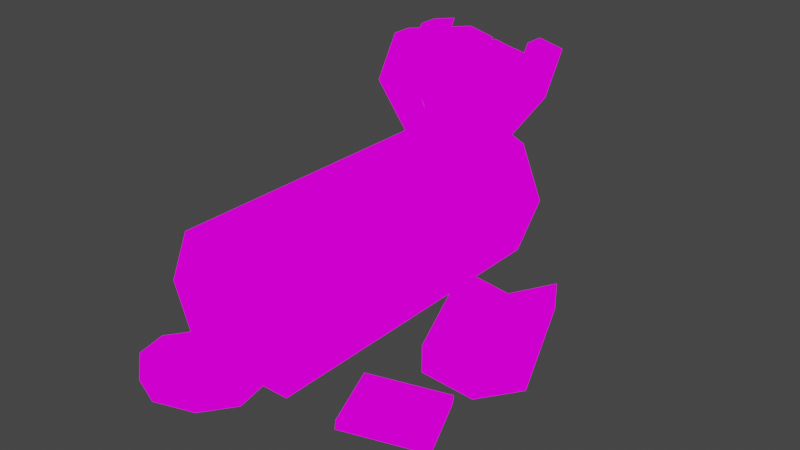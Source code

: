 # Source: ScrapEngine1.blend  (saved by Blender 2.82.7; exported with 4.5.12 LTS)
import bpy
from mathutils import Matrix  # noqa: F401  (used for matrix-valued properties, if any)

bpy.ops.wm.read_factory_settings(use_empty=True)
scene = bpy.context.scene
scene.name = 'Scene'

# ---- collections
col_collection = bpy.data.collections.new('Collection'); scene.collection.children.link(col_collection)

# ---- images (referenced by path relative to the original .blend; pixels are not part of the script)
import os
ASSET_DIR = os.environ.get("B2B_ASSET_DIR", "")  # directory of the original .blend (textures are referenced by path, not embedded)
HERE = os.path.dirname(os.path.abspath(__file__))  # packed textures are extracted next to this script under _unpacked/

def load_image(name, relpath, width, height, colorspace="sRGB"):
    """Load a texture the original file referenced (path relative to the .blend, or extracted next to this script)."""
    p = next((c for c in (os.path.join(HERE, relpath), os.path.join(ASSET_DIR, relpath)) if relpath and os.path.exists(c)), "")
    if p:
        img = bpy.data.images.load(p, check_existing=True)
        img.name = name
    else:  # same state as the original file: an image datablock whose file is absent (Cycles renders it pink)
        img = bpy.data.images.new(name, width, height)
        img.source = "FILE"
        img.filepath = "//" + (relpath or name)
    img.colorspace_settings.name = colorspace
    return img
img_metalscrps_png = load_image('metalScrps.png', 'metalScrps.png', 1024, 1024, 'sRGB')

# ---- materials (node trees are filled in below, after node groups)
mat_metalscrps = bpy.data.materials.new('metalScrps')
mat_metalscrps.alpha_threshold = 0.0
mat_metalscrps.use_transparent_shadow = False
mat_metalscrps.line_color = (0.0, 0.0, 0.0, 1.0)

# ---- material node trees
mat_metalscrps.use_nodes = True; mat_metalscrps.node_tree.nodes.clear()
_N = mat_metalscrps.node_tree.nodes; _L = mat_metalscrps.node_tree.links
n0 = _N.new('ShaderNodeOutputMaterial'); n0.name = 'Material Output'; n0.location = (400, 0)
n1 = _N.new('ShaderNodeLightPath'); n1.name = 'Light Path'; n1.location = (0, 250)
n2 = _N.new('ShaderNodeBsdfTransparent'); n2.name = 'Transparent BSDF'; n2.location = (-200, -100)
n3 = _N.new('ShaderNodeEmission'); n3.name = 'Emission'; n3.location = (-200, -200)
n4 = _N.new('ShaderNodeMixShader'); n4.name = 'Mix Shader'; n4.location = (200, 0)
n5 = _N.new('ShaderNodeMixShader'); n5.name = 'Mix Shader.001'; n5.location = (0, -100)
n6 = _N.new('ShaderNodeTexImage'); n6.name = 'Image Texture'; n6.location = (-500, 100)
n6.image = img_metalscrps_png
n6.interpolation = 'Closest'
_L.new(n6.outputs[0], n3.inputs[0])
_L.new(n6.outputs[1], n5.inputs[0])
_L.new(n2.outputs[0], n5.inputs[1])
_L.new(n2.outputs[0], n4.inputs[1])
_L.new(n3.outputs[0], n5.inputs[2])
_L.new(n5.outputs[0], n4.inputs[2])
_L.new(n1.outputs[0], n4.inputs[0])
_L.new(n4.outputs[0], n0.inputs[0])
n0.is_active_output = True

# ---- world
world_world = bpy.data.worlds.new('World'); scene.world = world_world
world_world.use_nodes = True; world_world.node_tree.nodes.clear()
_N = world_world.node_tree.nodes; _L = world_world.node_tree.links
n0 = _N.new('ShaderNodeOutputWorld'); n0.name = 'World Output'; n0.location = (300, 300)
n1 = _N.new('ShaderNodeBackground'); n1.name = 'Background'; n1.location = (10, 300)
n1.inputs[0].default_value = (0.05088, 0.05088, 0.05088, 1.0)
_L.new(n1.outputs[0], n0.inputs[0])
n0.is_active_output = True
world_world.color = (0.05088, 0.05088, 0.05088)
world_world.use_sun_shadow = False
world_world.sun_shadow_jitter_overblur = 0.0

# ---- meshes
me_cube = bpy.data.meshes.new('Cube')
me_cube.from_pydata([(-0.0837, -0.2445, -0.222), (-0.0837, 0.07875, -0.222), (-0.0837, -0.08289, -0.222), (0.02305, -0.4062, -0.222), (0.02305, -0.08289, -0.222), (0.02305, 0.07875, -0.222), (0.02305, -0.2445, -0.222), (0.1298, -0.08289, -0.222), (0.1298, 0.07875, -0.222), (0.1298, -0.2445, -0.222), (0.1298, -0.4062, -0.222), (0.02305, -0.5678, 0.05048), (0.02305, 0.07875, 0.05048), (-0.0837, 0.07875, 0.006261), (-0.0837, -0.5678, 0.006259), (0.1298, -0.5678, -0.222), (0.1298, -0.5678, 0.006259), (-0.0837, -0.4062, 0.006259), (-0.0837, -0.4062, -0.222), (-0.06211, -0.3735, -0.1462), (0.1082, -0.1156, -0.1462), (0.1082, -0.2445, -0.1462), (0.1082, -0.3735, -0.1462), (-0.0837, -0.2445, 0.00626), (0.02305, -0.2445, -0.1109), (0.1298, -0.4062, 0.006261), (0.02305, -0.3735, -0.1109), (0.02305, -0.5678, -0.222), (0.1298, -0.2445, 0.00626), (0.02305, -0.4062, 0.05048), (0.02305, -0.1156, -0.1109), (-0.06211, -0.1156, -0.1462), (-0.0837, -0.08288, 0.006261), (0.1298, -0.08288, 0.006259), (0.02305, -0.08288, 0.05048), (-0.0837, -0.5678, -0.222), (0.1298, 0.07875, 0.006259), (0.174, -0.2445, -0.1005), (0.174, -0.4062, -0.1005), (0.174, 0.07875, -0.1005), (-0.1279, 0.07875, -0.1005), (0.06313, 0.1209, -0.1005), (-0.06211, -0.2445, -0.1462), (0.0885, -0.4448, -0.03376), (0.174, -0.08288, -0.1005), (-0.1279, -0.4062, -0.1005), (-0.1279, -0.2445, -0.1005), (-0.1279, -0.08288, -0.1005), (0.174, -0.5678, -0.1005), (-0.1279, -0.5678, -0.1005), (-0.0837, -0.002065, 0.006261), (0.07643, 0.07875, 0.02837), (0.02305, -0.002065, 0.05048), (-0.03032, -0.08288, 0.02837), (-0.03032, 0.07875, 0.02837), (0.07643, -0.08288, 0.02837), (0.1298, -0.002065, 0.006259), (0.07643, -0.002065, 0.02837), (-0.03032, -0.002065, 0.02837), (-0.0837, 0.03834, 0.006261), (0.1031, 0.07875, 0.01731), (0.02305, -0.04247, 0.05048), (-0.05701, -0.08288, 0.01732), (-0.003636, 0.07875, 0.03942), (0.04974, -0.08288, 0.03942), (0.1298, 0.03834, 0.006259), (-0.0837, -0.04247, 0.006261), (0.04974, 0.07875, 0.03942), (0.02305, 0.03834, 0.05048), (-0.003636, -0.08288, 0.03942), (-0.05701, 0.07875, 0.01732), (0.1031, -0.08288, 0.01731), (0.1298, -0.04247, 0.006259), (0.07643, -0.04247, 0.02837), (0.07643, 0.03834, 0.02837), (0.1031, -0.002065, 0.01731), (0.04974, -0.002065, 0.03942), (-0.03032, -0.04247, 0.02837), (-0.03032, 0.03834, 0.02837), (-0.003636, -0.002065, 0.03942), (-0.05701, -0.002065, 0.01732), (-0.05701, 0.03834, 0.01732), (-0.003636, 0.03834, 0.03942), (-0.003636, -0.04247, 0.03942), (0.04974, 0.03834, 0.03942), (0.1031, 0.03834, 0.01731), (0.1031, -0.04247, 0.01731), (0.04974, -0.04247, 0.03942), (-0.05701, -0.04247, 0.01732), (-0.02649, 0.07875, 0.1309), (0.02305, 0.07875, 0.1419), (-0.1256, 0.07875, 0.1088), (-0.07603, 0.07875, 0.1198), (-0.02649, -0.002065, 0.1309), (0.02305, -0.002065, 0.1419), (-0.1256, -0.002065, 0.1088), (-0.07603, -0.002065, 0.1198), (0.1221, 0.07875, 0.1198), (0.1717, 0.07875, 0.1088), (0.02305, -0.04247, 0.1419), (0.07259, 0.07875, 0.1309), (0.02305, 0.03834, 0.1419), (0.1221, -0.002065, 0.1198), (0.1221, -0.04247, 0.1198), (0.1221, 0.03834, 0.1198), (0.1717, -0.002065, 0.1088), (0.07259, -0.002065, 0.1309), (-0.07603, -0.04247, 0.1198), (-0.07603, 0.03834, 0.1198), (-0.1256, 0.03834, 0.1088), (-0.02649, 0.03834, 0.1309), (-0.02649, -0.04247, 0.1309), (0.07259, 0.03834, 0.1309), (0.1717, 0.03834, 0.1088), (0.1717, -0.04247, 0.1088), (0.07259, -0.04247, 0.1309), (-0.1256, -0.04247, 0.1088), (-0.02649, 0.1268, 0.1664), (0.02305, 0.1268, 0.1774), (-0.1256, 0.1268, 0.189), (-0.07603, 0.1268, 0.2), (-0.02649, 0.04597, 0.2111), (0.02305, 0.04597, 0.2221), (-0.1256, 0.04597, 0.189), (-0.07603, 0.04597, 0.2), (0.1221, 0.1268, 0.2), (0.1717, 0.1268, 0.189), (0.02305, 0.005564, 0.2221), (0.07259, 0.1268, 0.1664), (0.02305, 0.08638, 0.1774), (0.1221, 0.04597, 0.2), (0.1221, 0.005564, 0.2), (0.1221, 0.08638, 0.2), (0.1717, 0.04597, 0.189), (0.07259, 0.04597, 0.2111), (-0.07603, 0.005564, 0.2), (-0.07603, 0.08638, 0.2), (-0.1256, 0.08638, 0.189), (-0.02649, 0.08638, 0.1664), (-0.02649, 0.005564, 0.2111), (0.07259, 0.08638, 0.1664), (0.1717, 0.08638, 0.189), (0.1717, 0.005564, 0.189), (0.07259, 0.005564, 0.2111), (-0.1256, 0.005564, 0.189), (0.09123, -0.5361, -0.03399), (0.02473, -0.5361, -0.006446), (0.02473, -0.5361, -0.1762), (0.09123, -0.5361, -0.1762), (-0.04177, -0.5361, -0.03399), (0.0885, -0.7166, -0.185), (0.1188, -0.5361, -0.1005), (-0.04177, -0.5361, -0.1762), (-0.06932, -0.5361, -0.1005), (0.022, -0.4448, -0.006212), (0.022, -0.4448, -0.1759), (0.0885, -0.4448, -0.1759), (-0.0445, -0.4448, -0.03376), (0.04697, -0.471, -0.1003), (0.116, -0.4448, -0.1003), (-0.0445, -0.4448, -0.1759), (-0.07205, -0.4448, -0.1003), (0.022, -0.7437, -0.1801), (0.022, -0.5767, -0.2105), (0.0885, -0.5767, -0.2105), (-0.0445, -0.7166, -0.185), (0.04697, -0.6558, -0.2228), (0.116, -0.6511, -0.1969), (-0.0445, -0.5767, -0.2105), (-0.07205, -0.6511, -0.1969), (0.0871, -0.7082, -0.1387), (0.0206, -0.7353, -0.1338), (0.0206, -0.5684, -0.1642), (0.0871, -0.5684, -0.1642), (-0.04591, -0.7082, -0.1387), (0.04556, -0.6475, -0.1765), (0.1146, -0.6428, -0.1507), (-0.04591, -0.5684, -0.1642), (-0.07345, -0.6428, -0.1507), (0.1688, -0.1581, -0.2022), (0.425, -0.331, -0.2022), (0.3755, -0.2119, -0.2022), (0.3261, -0.09278, -0.2022), (0.2969, -0.2445, -0.2375), (0.2474, -0.1254, -0.2375), (0.3463, -0.3636, -0.2375), (0.2676, -0.3963, -0.2022), (0.2182, -0.2772, -0.2022), (0.2969, -0.2445, -0.1858), (0.2182, -0.2772, -0.1505), (0.1688, -0.1581, -0.1505), (0.2474, -0.1254, -0.1858), (0.3755, -0.2119, -0.1505), (0.425, -0.331, -0.1505), (0.3261, -0.09278, -0.1505), (0.3463, -0.3636, -0.1858), (0.2676, -0.3963, -0.1505), (-0.0837, -0.1637, -0.222), (0.1298, -0.1637, -0.222), (0.02305, -0.1637, -0.222), (-0.0837, -0.1637, 0.00626), (0.1298, -0.1637, 0.00626), (0.1082, -0.18, -0.1462), (0.02305, -0.18, -0.1109), (-0.1279, -0.1637, -0.1005), (-0.06211, -0.18, -0.1462), (0.174, -0.1637, -0.1005), (0.02305, -0.3253, -0.222), (0.1298, -0.3253, -0.222), (0.1298, -0.3253, 0.00626), (-0.06211, -0.309, -0.1462), (-0.0837, -0.3253, 0.00626), (0.1082, -0.309, -0.1462), (0.02305, -0.309, -0.1109), (-0.1279, -0.3253, -0.1005), (0.174, -0.3253, -0.1005), (-0.0837, -0.3253, -0.222), (0.07643, -0.08289, -0.222), (0.07643, -0.2445, -0.222), (0.07643, -0.5678, 0.02837), (0.07643, -0.5678, -0.222), (0.07643, -0.4062, 0.02837), (0.07643, 0.07875, -0.222), (0.06563, -0.1156, -0.1285), (0.06563, -0.2445, -0.1285), (0.06563, -0.3735, -0.1285), (0.07643, -0.4062, -0.222), (0.1186, 0.09984, -0.1005), (0.05798, -0.5361, -0.02022), (0.05798, -0.5361, -0.1762), (0.05525, -0.4448, -0.01999), (0.05525, -0.4448, -0.1759), (0.08151, -0.4579, -0.1003), (0.06563, -0.18, -0.1285), (0.07643, -0.1637, -0.222), (0.06563, -0.309, -0.1285), (0.07643, -0.3253, -0.222), (-0.03033, -0.08289, -0.222), (-0.03033, 0.07875, -0.222), (-0.03033, -0.2445, -0.222), (-0.03032, -0.5678, 0.02837), (-0.01953, -0.2445, -0.1285), (-0.01953, -0.3735, -0.1285), (-0.03032, -0.5678, -0.222), (-0.01953, -0.1156, -0.1285), (-0.0324, 0.09984, -0.1005), (-0.03032, -0.4062, -0.222), (-0.03033, -0.4062, 0.02837), (-0.00852, -0.5361, -0.02022), (-0.00852, -0.5361, -0.1762), (-0.01125, -0.4448, -0.01999), (-0.01125, -0.4448, -0.1759), (-0.01254, -0.4579, -0.1003), (-0.01953, -0.18, -0.1285), (-0.03033, -0.1637, -0.222), (-0.01953, -0.309, -0.1285), (-0.03032, -0.3253, -0.222), (0.1378, -0.5654, 0.03385), (0.1786, -0.4903, -0.1118), (0.122, -0.5654, 0.0274), (0.1378, -0.4903, 0.03385), (0.1661, -0.5654, -0.03575), (0.1944, -0.5654, -0.1053), (0.1944, -0.4903, -0.1053), (0.1661, -0.4903, -0.03575), (0.122, -0.4903, 0.0274), (0.1378, -0.4152, 0.03385), (0.1944, -0.4152, -0.1053), (0.1661, -0.4152, -0.03575), (0.1786, -0.4152, -0.1118), (0.1503, -0.4152, -0.04219), (0.1503, -0.5654, -0.04219), (0.1786, -0.5654, -0.1118), (0.1503, -0.4903, -0.04219), (0.122, -0.4152, 0.0274), (0.2559, -0.5877, -0.1915), (0.3596, -0.4607, -0.2319), (0.2549, -0.59, -0.2084), (0.2244, -0.5199, -0.1989), (0.3239, -0.557, -0.1995), (0.392, -0.5262, -0.2075), (0.3606, -0.4584, -0.215), (0.2925, -0.4892, -0.207), (0.2234, -0.5222, -0.2159), (0.1929, -0.4521, -0.2064), (0.3291, -0.3906, -0.2224), (0.261, -0.4214, -0.2144), (0.3281, -0.3929, -0.2394), (0.26, -0.4237, -0.2313), (0.323, -0.5593, -0.2164), (0.3911, -0.5285, -0.2244), (0.2915, -0.4915, -0.2239), (0.1919, -0.4544, -0.2233)], [], [(246, 243, 35, 18), (256, 246, 18, 216), (254, 239, 0, 197), (238, 237, 2, 1), (226, 220, 27, 3), (236, 226, 3, 207), (234, 218, 6, 199), (222, 217, 4, 5), (44, 7, 8, 39), (206, 198, 7, 44), (215, 208, 9, 37), (48, 15, 10, 38), (49, 35, 152, 153), (48, 16, 145, 151), (41, 245, 40, 13, 70, 54, 63, 12), (39, 227, 41, 12, 67, 51, 60, 36), (45, 18, 35, 49), (214, 216, 18, 45), (204, 197, 0, 46), (40, 1, 2, 47), (247, 17, 14, 240), (221, 29, 11, 219), (201, 33, 20, 202), (247, 29, 26, 242), (34, 69, 53, 62, 32, 31, 244, 30), (209, 28, 21, 212), (88, 66, 32, 62), (87, 61, 34, 64), (13, 40, 47, 32, 66, 50, 59), (200, 204, 46, 23), (211, 214, 45, 17), (17, 45, 49, 14), (222, 5, 41, 227), (238, 1, 40, 245), (15, 48, 151, 148), (220, 15, 148, 229), (16, 48, 38, 25), (209, 215, 37, 28), (201, 206, 44, 33), (33, 44, 39, 36, 65, 56, 72), (255, 210, 19, 242), (235, 213, 26, 225), (253, 205, 42, 241), (233, 203, 24, 224), (221, 25, 22, 225), (211, 17, 19, 210), (33, 71, 55, 64, 34, 30, 223, 20), (200, 23, 42, 205), (86, 73, 55, 71), (85, 74, 57, 75), (84, 68, 52, 76), (83, 77, 53, 69), (82, 78, 58, 79), (81, 59, 50, 80), (78, 81, 80, 58), (80, 88, 116, 95), (70, 13, 59, 81), (68, 82, 79, 52), (81, 78, 108, 109), (63, 54, 78, 82), (61, 83, 69, 34), (68, 84, 112, 101), (79, 58, 77, 83), (74, 84, 76, 57), (51, 67, 84, 74), (70, 81, 109, 91), (65, 85, 75, 56), (36, 60, 85, 65), (61, 87, 115, 99), (72, 86, 71, 33), (56, 75, 86, 72), (84, 67, 100, 112), (73, 87, 64, 55), (57, 76, 87, 73), (67, 12, 90, 100), (77, 88, 62, 53), (87, 76, 106, 115), (80, 50, 66, 88), (94, 93, 121, 122), (109, 108, 136, 137), (95, 116, 144, 123), (92, 91, 119, 120), (91, 109, 137, 119), (99, 115, 143, 127), (90, 89, 117, 118), (108, 92, 120, 136), (52, 79, 93, 94), (88, 77, 107, 116), (85, 60, 98, 113), (58, 80, 95, 96), (63, 82, 110, 89), (57, 73, 103, 102), (74, 85, 113, 104), (60, 51, 97, 98), (82, 68, 101, 110), (51, 74, 104, 97), (54, 70, 91, 92), (12, 63, 89, 90), (75, 57, 102, 105), (86, 75, 105, 114), (76, 52, 94, 106), (79, 83, 111, 93), (77, 58, 96, 107), (73, 86, 114, 103), (83, 61, 99, 111), (78, 54, 92, 108), (120, 119, 137, 136), (118, 117, 138, 129), (122, 121, 139, 127), (128, 118, 129, 140), (126, 125, 132, 141), (133, 130, 131, 142), (134, 122, 127, 143), (124, 123, 144, 135), (116, 107, 135, 144), (89, 110, 138, 117), (96, 95, 123, 124), (110, 101, 129, 138), (98, 97, 125, 126), (93, 111, 139, 121), (111, 99, 127, 139), (100, 90, 118, 128), (112, 100, 128, 140), (101, 112, 140, 129), (102, 103, 131, 130), (113, 98, 126, 141), (97, 104, 132, 125), (104, 113, 141, 132), (105, 102, 130, 133), (114, 105, 133, 142), (106, 94, 122, 134), (103, 114, 142, 131), (107, 96, 124, 135), (115, 106, 134, 143), (153, 152, 160, 161), (151, 145, 43, 159), (229, 148, 156, 231), (249, 147, 155, 251), (243, 27, 147, 249), (240, 14, 149, 248), (219, 11, 146, 228), (14, 49, 153, 149), (232, 159, 43, 230), (252, 158, 154, 250), (251, 155, 158, 252), (231, 156, 159, 232), (148, 151, 159, 156), (248, 149, 157, 250), (228, 146, 154, 230), (149, 153, 161, 157), (166, 162, 150, 167), (169, 165, 162, 166), (168, 169, 166, 163), (163, 166, 167, 164), (175, 171, 170, 176), (178, 174, 171, 175), (177, 178, 175, 172), (172, 175, 176, 173), (169, 168, 177, 178), (164, 167, 176, 173), (162, 165, 174, 171), (150, 162, 171, 170), (165, 169, 178, 174), (168, 163, 172, 177), (163, 164, 173, 172), (167, 150, 170, 176), (183, 184, 179, 187), (181, 182, 184, 183), (185, 183, 187, 186), (180, 181, 183, 185), (188, 191, 190, 189), (192, 194, 191, 188), (195, 188, 189, 196), (193, 192, 188, 195), (180, 185, 195, 193), (181, 180, 193, 192), (179, 184, 191, 190), (185, 186, 196, 195), (184, 182, 194, 191), (182, 181, 192, 194), (187, 179, 190, 189), (186, 187, 189, 196), (32, 200, 205, 31), (223, 30, 203, 233), (244, 31, 205, 253), (28, 37, 206, 201), (32, 47, 204, 200), (28, 201, 202, 21), (47, 2, 197, 204), (37, 9, 198, 206), (217, 234, 199, 4), (237, 254, 197, 2), (23, 211, 210, 42), (224, 24, 213, 235), (241, 42, 210, 255), (25, 38, 215, 209), (23, 46, 214, 211), (25, 209, 212, 22), (46, 0, 216, 214), (38, 10, 208, 215), (218, 236, 207, 6), (239, 256, 216, 0), (9, 208, 236, 218), (21, 224, 235, 212), (7, 198, 234, 217), (20, 223, 233, 202), (145, 228, 230, 43), (155, 231, 232, 158), (158, 232, 230, 154), (16, 219, 228, 145), (147, 229, 231, 155), (29, 221, 225, 26), (202, 233, 224, 21), (212, 235, 225, 22), (27, 220, 229, 147), (8, 222, 227, 39), (25, 221, 219, 16), (8, 7, 217, 222), (198, 9, 218, 234), (208, 10, 226, 236), (10, 15, 220, 226), (6, 207, 256, 239), (24, 241, 255, 213), (4, 199, 254, 237), (30, 244, 253, 203), (146, 248, 250, 154), (160, 251, 252, 161), (161, 252, 250, 157), (11, 240, 248, 146), (35, 243, 249, 152), (152, 249, 251, 160), (203, 253, 241, 24), (213, 255, 242, 26), (5, 238, 245, 41), (17, 247, 242, 19), (29, 247, 240, 11), (5, 4, 237, 238), (199, 6, 239, 254), (207, 3, 246, 256), (3, 27, 243, 246), (257, 261, 264, 260), (261, 262, 263, 264), (260, 264, 268, 266), (264, 263, 267, 268), (259, 271, 273, 265), (271, 272, 258, 273), (265, 273, 270, 274), (273, 258, 269, 270), (260, 257, 259, 265), (268, 266, 274, 270), (261, 262, 272, 271), (267, 268, 270, 269), (266, 260, 265, 274), (257, 261, 271, 259), (262, 263, 258, 272), (263, 267, 269, 258), (275, 279, 282, 278), (279, 280, 281, 282), (278, 282, 286, 284), (282, 281, 285, 286), (277, 289, 291, 283), (289, 290, 276, 291), (283, 291, 288, 292), (291, 276, 287, 288), (278, 275, 277, 283), (286, 284, 292, 288), (279, 289, 290, 280), (285, 286, 288, 287), (284, 278, 283, 292), (275, 277, 289, 279), (280, 290, 276, 281), (281, 276, 287, 285)])
_uv = me_cube.uv_layers.new(name='UVMap')
_uv.uv.foreach_set('vector', [0.45, 0.1875, 0.4998, 0.1875, 0.4998, 0.2496, 0.4502, 0.2496, 0.425, 0.1875, 0.45, 0.1875, 0.4498, 0.2496, 0.425, 0.2496, 0.375, 0.1875, 0.4, 0.1875, 0.3998, 0.2496, 0.375, 0.2496, 0.3002, 0.1875, 0.35, 0.1875, 0.3498, 0.2496, 0.3002, 0.2496, 0.35, 0.1875, 0.3002, 0.1875, 0.3002, 0.1254, 0.3498, 0.1254, 0.375, 0.1875, 0.35, 0.1875, 0.3502, 0.1254, 0.375, 0.1254, 0.425, 0.1875, 0.4, 0.1875, 0.4002, 0.1254, 0.425, 0.1254, 0.4998, 0.1875, 0.45, 0.1875, 0.4502, 0.1254, 0.4998, 0.1254, 0.275, 0.5, 0.2998, 0.5004, 0.2998, 0.6246, 0.275, 0.6246, 0.275, 0.4375, 0.2998, 0.4375, 0.2998, 0.4996, 0.275, 0.5, 0.275, 0.3127, 0.2998, 0.3125, 0.2998, 0.3746, 0.275, 0.375, 0.275, 0.2504, 0.2998, 0.2504, 0.2998, 0.3746, 0.275, 0.3746, 0.325, 0.7496, 0.3498, 0.7496, 0.3498, 0.7496, 0.325, 0.7496, 0.275, 0.2504, 0.2502, 0.2504, 0.2502, 0.2504, 0.275, 0.2504, 0.45, 0.1875, 0.4749, 0.1875, 0.4998, 0.1875, 0.4998, 0.2496, 0.4874, 0.2496, 0.475, 0.2496, 0.4626, 0.2496, 0.4502, 0.2496, 0.4002, 0.1875, 0.4251, 0.1875, 0.45, 0.1875, 0.4498, 0.2496, 0.4374, 0.2496, 0.425, 0.2496, 0.4126, 0.2496, 0.4002, 0.2496, 0.325, 0.625, 0.3498, 0.6254, 0.3498, 0.7496, 0.325, 0.7496, 0.325, 0.5625, 0.3498, 0.5625, 0.3498, 0.6246, 0.325, 0.625, 0.325, 0.4375, 0.3498, 0.4375, 0.3498, 0.4996, 0.325, 0.5, 0.325, 0.2504, 0.3498, 0.2504, 0.3498, 0.3746, 0.325, 0.375, 0.475, 0.6254, 0.4998, 0.6254, 0.4998, 0.7496, 0.475, 0.7496, 0.425, 0.6254, 0.4498, 0.6254, 0.4498, 0.7496, 0.425, 0.7496, 0.2502, 0.4375, 0.2502, 0.4996, 0.2502, 0.4996, 0.2502, 0.4375, 0.475, 0.6254, 0.4502, 0.6254, 0.4502, 0.6254, 0.475, 0.625, 0.4502, 0.3746, 0.4626, 0.3746, 0.475, 0.3746, 0.4874, 0.3746, 0.4998, 0.3746, 0.4998, 0.3746, 0.475, 0.375, 0.4502, 0.3746, 0.2502, 0.3125, 0.2502, 0.3746, 0.2502, 0.3746, 0.2502, 0.3125, 0.4874, 0.3436, 0.4998, 0.3436, 0.4998, 0.3746, 0.4874, 0.3746, 0.4374, 0.3436, 0.4498, 0.3436, 0.4498, 0.3746, 0.4374, 0.3746, 0.3002, 0.2504, 0.325, 0.2504, 0.325, 0.375, 0.3002, 0.3746, 0.3002, 0.3436, 0.3002, 0.3125, 0.3002, 0.2814, 0.3002, 0.4375, 0.325, 0.4375, 0.325, 0.5, 0.3002, 0.4996, 0.3002, 0.5625, 0.325, 0.5625, 0.325, 0.625, 0.3002, 0.6246, 0.3002, 0.6254, 0.325, 0.625, 0.325, 0.7496, 0.3002, 0.7496, 0.425, 0.1254, 0.4498, 0.1254, 0.45, 0.1875, 0.4251, 0.1875, 0.475, 0.1254, 0.4998, 0.1254, 0.4998, 0.1875, 0.4749, 0.1875, 0.2998, 0.2504, 0.275, 0.2504, 0.275, 0.2504, 0.2998, 0.2504, 0.3002, 0.1875, 0.3002, 0.2496, 0.3002, 0.2496, 0.3002, 0.1875, 0.2502, 0.2504, 0.275, 0.2504, 0.275, 0.3746, 0.2502, 0.3746, 0.2502, 0.3125, 0.275, 0.3127, 0.275, 0.375, 0.2502, 0.3746, 0.2502, 0.4375, 0.275, 0.4375, 0.275, 0.5, 0.2502, 0.4996, 0.2502, 0.5004, 0.275, 0.5, 0.275, 0.6246, 0.2502, 0.6246, 0.2502, 0.5936, 0.2502, 0.5625, 0.2502, 0.5314, 0.4749, 0.5625, 0.4998, 0.5625, 0.4998, 0.6246, 0.475, 0.625, 0.4251, 0.5625, 0.45, 0.5625, 0.4498, 0.6246, 0.425, 0.625, 0.4749, 0.4375, 0.4998, 0.4375, 0.4998, 0.4996, 0.475, 0.5, 0.4251, 0.4375, 0.45, 0.4375, 0.4498, 0.4996, 0.425, 0.5, 0.425, 0.6254, 0.4002, 0.6254, 0.4002, 0.6254, 0.425, 0.625, 0.3002, 0.5625, 0.3002, 0.6246, 0.3002, 0.6246, 0.3002, 0.5625, 0.4002, 0.3746, 0.4126, 0.3746, 0.425, 0.3746, 0.4374, 0.3746, 0.4498, 0.3746, 0.4498, 0.3746, 0.425, 0.375, 0.4002, 0.3746, 0.3002, 0.4375, 0.3002, 0.4996, 0.3002, 0.4996, 0.3002, 0.4375, 0.4126, 0.3436, 0.425, 0.3436, 0.425, 0.3746, 0.4126, 0.3746, 0.4126, 0.2814, 0.425, 0.2814, 0.425, 0.3125, 0.4126, 0.3125, 0.4374, 0.2814, 0.4498, 0.2814, 0.4498, 0.3125, 0.4374, 0.3125, 0.4626, 0.3436, 0.475, 0.3436, 0.475, 0.3746, 0.4626, 0.3746, 0.4626, 0.2814, 0.475, 0.2814, 0.475, 0.3125, 0.4626, 0.3125, 0.4874, 0.2814, 0.4998, 0.2814, 0.4998, 0.3125, 0.4874, 0.3125, 0.475, 0.2814, 0.4874, 0.2814, 0.4874, 0.3125, 0.475, 0.3125, 0.4874, 0.3125, 0.4874, 0.3436, 0.4874, 0.3436, 0.4874, 0.3125, 0.4874, 0.2504, 0.4998, 0.2504, 0.4998, 0.2814, 0.4874, 0.2814, 0.4502, 0.2814, 0.4626, 0.2814, 0.4626, 0.3125, 0.4502, 0.3125, 0.4874, 0.2814, 0.475, 0.2814, 0.475, 0.2814, 0.4874, 0.2814, 0.4626, 0.2504, 0.475, 0.2504, 0.475, 0.2814, 0.4626, 0.2814, 0.4502, 0.3436, 0.4626, 0.3436, 0.4626, 0.3746, 0.4502, 0.3746, 0.4498, 0.2814, 0.4374, 0.2814, 0.4374, 0.2814, 0.4498, 0.2814, 0.4626, 0.3125, 0.475, 0.3125, 0.475, 0.3436, 0.4626, 0.3436, 0.425, 0.2814, 0.4374, 0.2814, 0.4374, 0.3125, 0.425, 0.3125, 0.425, 0.2504, 0.4374, 0.2504, 0.4374, 0.2814, 0.425, 0.2814, 0.4874, 0.2504, 0.4874, 0.2814, 0.4874, 0.2814, 0.4874, 0.2504, 0.4002, 0.2814, 0.4126, 0.2814, 0.4126, 0.3125, 0.4002, 0.3125, 0.4002, 0.2504, 0.4126, 0.2504, 0.4126, 0.2814, 0.4002, 0.2814, 0.4498, 0.3436, 0.4374, 0.3436, 0.4374, 0.3436, 0.4498, 0.3436, 0.4002, 0.3436, 0.4126, 0.3436, 0.4126, 0.3746, 0.4002, 0.3746, 0.4002, 0.3125, 0.4126, 0.3125, 0.4126, 0.3436, 0.4002, 0.3436, 0.4374, 0.2814, 0.4374, 0.2504, 0.4374, 0.2504, 0.4374, 0.2814, 0.425, 0.3436, 0.4374, 0.3436, 0.4374, 0.3746, 0.425, 0.3746, 0.425, 0.3125, 0.4374, 0.3125, 0.4374, 0.3436, 0.425, 0.3436, 0.4374, 0.2496, 0.4498, 0.2496, 0.4498, 0.2496, 0.4374, 0.2496, 0.475, 0.3436, 0.4874, 0.3436, 0.4874, 0.3746, 0.475, 0.3746, 0.4374, 0.3436, 0.4374, 0.3125, 0.4374, 0.3125, 0.4374, 0.3436, 0.4874, 0.3125, 0.4998, 0.3125, 0.4998, 0.3436, 0.4874, 0.3436, 0.4502, 0.3125, 0.4626, 0.3125, 0.4626, 0.3125, 0.4502, 0.3125, 0.4874, 0.2814, 0.475, 0.2814, 0.475, 0.2814, 0.4874, 0.2814, 0.4874, 0.3125, 0.4874, 0.3436, 0.4874, 0.3436, 0.4874, 0.3125, 0.475, 0.2496, 0.4874, 0.2496, 0.4874, 0.2496, 0.475, 0.2496, 0.4874, 0.2504, 0.4874, 0.2814, 0.4874, 0.2814, 0.4874, 0.2504, 0.4498, 0.3436, 0.4374, 0.3436, 0.4374, 0.3436, 0.4498, 0.3436, 0.4502, 0.2496, 0.4626, 0.2496, 0.4626, 0.2496, 0.4502, 0.2496, 0.475, 0.2814, 0.475, 0.2504, 0.475, 0.2504, 0.475, 0.2814, 0.4502, 0.3125, 0.4626, 0.3125, 0.4626, 0.3125, 0.4502, 0.3125, 0.4874, 0.3436, 0.475, 0.3436, 0.475, 0.3436, 0.4874, 0.3436, 0.4126, 0.2814, 0.4126, 0.2504, 0.4126, 0.2504, 0.4126, 0.2814, 0.475, 0.3125, 0.4874, 0.3125, 0.4874, 0.3125, 0.475, 0.3125, 0.4626, 0.2504, 0.4626, 0.2814, 0.4626, 0.2814, 0.4626, 0.2504, 0.425, 0.3125, 0.425, 0.3436, 0.425, 0.3436, 0.425, 0.3125, 0.425, 0.2814, 0.4126, 0.2814, 0.4126, 0.2814, 0.425, 0.2814, 0.4126, 0.2496, 0.425, 0.2496, 0.425, 0.2496, 0.4126, 0.2496, 0.4626, 0.2814, 0.4502, 0.2814, 0.4502, 0.2814, 0.4626, 0.2814, 0.425, 0.2504, 0.425, 0.2814, 0.425, 0.2814, 0.425, 0.2504, 0.475, 0.2496, 0.4874, 0.2496, 0.4874, 0.2496, 0.475, 0.2496, 0.4502, 0.2496, 0.4626, 0.2496, 0.4626, 0.2496, 0.4502, 0.2496, 0.4126, 0.3125, 0.425, 0.3125, 0.425, 0.3125, 0.4126, 0.3125, 0.4126, 0.3436, 0.4126, 0.3125, 0.4126, 0.3125, 0.4126, 0.3436, 0.4374, 0.3125, 0.4498, 0.3125, 0.4498, 0.3125, 0.4374, 0.3125, 0.4626, 0.3125, 0.4626, 0.3436, 0.4626, 0.3436, 0.4626, 0.3125, 0.475, 0.3436, 0.475, 0.3125, 0.475, 0.3125, 0.475, 0.3436, 0.425, 0.3436, 0.4126, 0.3436, 0.4126, 0.3436, 0.425, 0.3436, 0.4626, 0.3436, 0.4502, 0.3436, 0.4502, 0.3436, 0.4626, 0.3436, 0.475, 0.2814, 0.475, 0.2504, 0.475, 0.2504, 0.475, 0.2814, 0.475, 0.2504, 0.4874, 0.2504, 0.4874, 0.2814, 0.475, 0.2814, 0.4502, 0.2504, 0.4626, 0.2504, 0.4626, 0.2814, 0.4502, 0.2814, 0.4502, 0.3125, 0.4626, 0.3125, 0.4626, 0.3436, 0.4502, 0.3436, 0.4374, 0.2504, 0.4498, 0.2504, 0.4498, 0.2814, 0.4374, 0.2814, 0.4126, 0.2504, 0.425, 0.2504, 0.425, 0.2814, 0.4126, 0.2814, 0.4126, 0.3125, 0.425, 0.3125, 0.425, 0.3436, 0.4126, 0.3436, 0.4374, 0.3125, 0.4498, 0.3125, 0.4498, 0.3436, 0.4374, 0.3436, 0.475, 0.3125, 0.4874, 0.3125, 0.4874, 0.3436, 0.475, 0.3436, 0.4874, 0.3436, 0.475, 0.3436, 0.475, 0.3436, 0.4874, 0.3436, 0.4626, 0.2504, 0.4626, 0.2814, 0.4626, 0.2814, 0.4626, 0.2504, 0.475, 0.3125, 0.4874, 0.3125, 0.4874, 0.3125, 0.475, 0.3125, 0.4626, 0.2814, 0.4502, 0.2814, 0.4502, 0.2814, 0.4626, 0.2814, 0.4126, 0.2496, 0.425, 0.2496, 0.425, 0.2496, 0.4126, 0.2496, 0.4626, 0.3125, 0.4626, 0.3436, 0.4626, 0.3436, 0.4626, 0.3125, 0.4626, 0.3436, 0.4502, 0.3436, 0.4502, 0.3436, 0.4626, 0.3436, 0.4374, 0.2496, 0.4498, 0.2496, 0.4498, 0.2496, 0.4374, 0.2496, 0.4374, 0.2814, 0.4374, 0.2504, 0.4374, 0.2504, 0.4374, 0.2814, 0.4498, 0.2814, 0.4374, 0.2814, 0.4374, 0.2814, 0.4498, 0.2814, 0.425, 0.3125, 0.425, 0.3436, 0.425, 0.3436, 0.425, 0.3125, 0.4126, 0.2814, 0.4126, 0.2504, 0.4126, 0.2504, 0.4126, 0.2814, 0.425, 0.2504, 0.425, 0.2814, 0.425, 0.2814, 0.425, 0.2504, 0.425, 0.2814, 0.4126, 0.2814, 0.4126, 0.2814, 0.425, 0.2814, 0.4126, 0.3125, 0.425, 0.3125, 0.425, 0.3125, 0.4126, 0.3125, 0.4126, 0.3436, 0.4126, 0.3125, 0.4126, 0.3125, 0.4126, 0.3436, 0.4374, 0.3125, 0.4498, 0.3125, 0.4498, 0.3125, 0.4374, 0.3125, 0.425, 0.3436, 0.4126, 0.3436, 0.4126, 0.3436, 0.425, 0.3436, 0.475, 0.3436, 0.475, 0.3125, 0.475, 0.3125, 0.475, 0.3436, 0.4374, 0.3436, 0.4374, 0.3125, 0.4374, 0.3125, 0.4374, 0.3436, 0.325, 0.7496, 0.3498, 0.7496, 0.3498, 0.7496, 0.325, 0.7496, 0.275, 0.2504, 0.2502, 0.2504, 0.2502, 0.2504, 0.275, 0.2504, 0.3002, 0.1875, 0.3002, 0.2496, 0.3002, 0.2496, 0.3002, 0.1875, 0.4998, 0.1875, 0.4998, 0.1254, 0.4998, 0.1254, 0.4998, 0.1875, 0.4998, 0.1875, 0.4998, 0.1254, 0.4998, 0.1254, 0.4998, 0.1875, 0.475, 0.7496, 0.4998, 0.7496, 0.4998, 0.7496, 0.475, 0.7496, 0.425, 0.7496, 0.4498, 0.7496, 0.4498, 0.7496, 0.425, 0.7496, 0.3002, 0.7496, 0.325, 0.7496, 0.325, 0.7496, 0.3002, 0.7496, 0.4749, 0.1875, 0.4998, 0.1875, 0.4998, 0.2496, 0.475, 0.2496, 0.4251, 0.1875, 0.45, 0.1875, 0.4498, 0.2496, 0.425, 0.2496, 0.425, 0.1254, 0.4498, 0.1254, 0.45, 0.1875, 0.4251, 0.1875, 0.475, 0.1254, 0.4998, 0.1254, 0.4998, 0.1875, 0.4749, 0.1875, 0.2998, 0.2504, 0.275, 0.2504, 0.275, 0.2504, 0.2998, 0.2504, 0.475, 0.7496, 0.4998, 0.7496, 0.4998, 0.7496, 0.475, 0.7496, 0.425, 0.7496, 0.4498, 0.7496, 0.4498, 0.7496, 0.425, 0.7496, 0.3002, 0.7496, 0.325, 0.7496, 0.325, 0.7496, 0.3002, 0.7496, 0.45, 0.1875, 0.4502, 0.2496, 0.4998, 0.2496, 0.4998, 0.1875, 0.4002, 0.1875, 0.4002, 0.2496, 0.4498, 0.2496, 0.45, 0.1875, 0.4002, 0.1254, 0.4002, 0.1875, 0.45, 0.1875, 0.4498, 0.1254, 0.4502, 0.1254, 0.45, 0.1875, 0.4998, 0.1875, 0.4998, 0.1254, 0.45, 0.1875, 0.4502, 0.2496, 0.4998, 0.2496, 0.4998, 0.1875, 0.4002, 0.1875, 0.4002, 0.2496, 0.4498, 0.2496, 0.45, 0.1875, 0.4002, 0.1254, 0.4002, 0.1875, 0.45, 0.1875, 0.4498, 0.1254, 0.4502, 0.1254, 0.45, 0.1875, 0.4998, 0.1875, 0.4998, 0.1254, 0.4002, 0.1875, 0.4002, 0.1254, 0.4002, 0.1254, 0.4002, 0.1875, 0.4998, 0.1254, 0.4998, 0.1875, 0.4998, 0.1875, 0.4998, 0.1254, 0.4498, 0.2496, 0.4002, 0.2496, 0.4002, 0.2496, 0.4498, 0.2496, 0.4998, 0.2496, 0.4502, 0.2496, 0.4502, 0.2496, 0.4998, 0.2496, 0.4002, 0.2496, 0.4002, 0.1875, 0.4002, 0.1875, 0.4002, 0.2496, 0.4002, 0.1254, 0.4498, 0.1254, 0.4498, 0.1254, 0.4002, 0.1254, 0.4502, 0.1254, 0.4998, 0.1254, 0.4998, 0.1254, 0.4502, 0.1254, 0.4998, 0.1875, 0.4998, 0.2496, 0.4998, 0.2496, 0.4998, 0.1875, 0.4502, 0.5004, 0.4502, 0.6246, 0.4998, 0.6246, 0.4998, 0.5004, 0.4002, 0.5004, 0.4002, 0.6246, 0.4498, 0.6246, 0.4498, 0.5004, 0.4502, 0.3754, 0.4502, 0.4996, 0.4998, 0.4996, 0.4998, 0.3754, 0.4002, 0.3754, 0.4002, 0.4996, 0.4498, 0.4996, 0.4498, 0.3754, 0.4502, 0.5004, 0.4502, 0.6246, 0.4998, 0.6246, 0.4998, 0.5004, 0.4002, 0.5004, 0.4002, 0.6246, 0.4498, 0.6246, 0.4498, 0.5004, 0.4502, 0.3754, 0.4502, 0.4996, 0.4998, 0.4996, 0.4998, 0.3754, 0.4002, 0.3754, 0.4002, 0.4996, 0.4498, 0.4996, 0.4498, 0.3754, 0.4002, 0.3754, 0.4498, 0.3754, 0.4498, 0.3754, 0.4002, 0.3754, 0.4002, 0.4996, 0.4002, 0.3754, 0.4002, 0.3754, 0.4002, 0.4996, 0.4998, 0.6246, 0.4502, 0.6246, 0.4502, 0.6246, 0.4998, 0.6246, 0.4502, 0.3754, 0.4998, 0.3754, 0.4998, 0.3754, 0.4502, 0.3754, 0.4498, 0.6246, 0.4002, 0.6246, 0.4002, 0.6246, 0.4498, 0.6246, 0.4002, 0.6246, 0.4002, 0.5004, 0.4002, 0.5004, 0.4002, 0.6246, 0.4998, 0.5004, 0.4998, 0.6246, 0.4998, 0.6246, 0.4998, 0.5004, 0.4998, 0.3754, 0.4998, 0.4996, 0.4998, 0.4996, 0.4998, 0.3754, 0.3002, 0.3754, 0.3002, 0.4375, 0.3002, 0.4375, 0.3002, 0.3754, 0.425, 0.375, 0.4498, 0.3754, 0.45, 0.4375, 0.4251, 0.4375, 0.475, 0.375, 0.4998, 0.3754, 0.4998, 0.4375, 0.4749, 0.4375, 0.2502, 0.3754, 0.275, 0.375, 0.275, 0.4375, 0.2502, 0.4375, 0.3002, 0.3754, 0.325, 0.375, 0.325, 0.4375, 0.3002, 0.4375, 0.2502, 0.3754, 0.2502, 0.4375, 0.2502, 0.4375, 0.2502, 0.3754, 0.325, 0.375, 0.3498, 0.3754, 0.3498, 0.4375, 0.325, 0.4375, 0.275, 0.375, 0.2998, 0.3754, 0.2998, 0.4375, 0.275, 0.4375, 0.45, 0.1875, 0.425, 0.1875, 0.425, 0.1254, 0.4498, 0.1254, 0.35, 0.1875, 0.375, 0.1875, 0.375, 0.2496, 0.3502, 0.2496, 0.3002, 0.5004, 0.3002, 0.5625, 0.3002, 0.5625, 0.3002, 0.5004, 0.425, 0.5, 0.4498, 0.5004, 0.45, 0.5625, 0.4251, 0.5625, 0.475, 0.5, 0.4998, 0.5004, 0.4998, 0.5625, 0.4749, 0.5625, 0.2502, 0.2504, 0.275, 0.2504, 0.275, 0.3127, 0.2502, 0.3125, 0.3002, 0.5004, 0.325, 0.5, 0.325, 0.5625, 0.3002, 0.5625, 0.2502, 0.2504, 0.2502, 0.3125, 0.2502, 0.3125, 0.2502, 0.2504, 0.325, 0.5, 0.3498, 0.5004, 0.3498, 0.5625, 0.325, 0.5625, 0.275, 0.2504, 0.2998, 0.2504, 0.2998, 0.3125, 0.275, 0.3127, 0.4, 0.1875, 0.375, 0.1875, 0.375, 0.1254, 0.3998, 0.1254, 0.4, 0.1875, 0.425, 0.1875, 0.425, 0.2496, 0.4002, 0.2496, 0.3998, 0.2496, 0.375, 0.2496, 0.375, 0.1875, 0.4, 0.1875, 0.4002, 0.5004, 0.425, 0.5, 0.4251, 0.5625, 0.4002, 0.5625, 0.4498, 0.2496, 0.425, 0.2496, 0.425, 0.1875, 0.45, 0.1875, 0.4002, 0.3754, 0.425, 0.375, 0.4251, 0.4375, 0.4002, 0.4375, 0.4002, 0.7496, 0.425, 0.7496, 0.425, 0.7496, 0.4002, 0.7496, 0.4502, 0.1254, 0.475, 0.1254, 0.4749, 0.1875, 0.45, 0.1875, 0.45, 0.1875, 0.4749, 0.1875, 0.475, 0.2496, 0.4502, 0.2496, 0.4002, 0.7496, 0.425, 0.7496, 0.425, 0.7496, 0.4002, 0.7496, 0.3002, 0.1254, 0.3002, 0.1875, 0.3002, 0.1875, 0.3002, 0.1254, 0.4498, 0.6254, 0.425, 0.6254, 0.425, 0.625, 0.4498, 0.6254, 0.4002, 0.4375, 0.4251, 0.4375, 0.425, 0.5, 0.4002, 0.4996, 0.4002, 0.5625, 0.4251, 0.5625, 0.425, 0.625, 0.4002, 0.6246, 0.3002, 0.1254, 0.3002, 0.1875, 0.3002, 0.1875, 0.3002, 0.1254, 0.4002, 0.1254, 0.425, 0.1254, 0.4251, 0.1875, 0.4002, 0.1875, 0.4002, 0.6254, 0.425, 0.6254, 0.425, 0.7496, 0.4002, 0.7496, 0.4998, 0.2496, 0.4502, 0.2496, 0.45, 0.1875, 0.4998, 0.1875, 0.425, 0.2496, 0.4002, 0.2496, 0.4, 0.1875, 0.425, 0.1875, 0.375, 0.2496, 0.3502, 0.2496, 0.35, 0.1875, 0.375, 0.1875, 0.3498, 0.2496, 0.3002, 0.2496, 0.3002, 0.1875, 0.35, 0.1875, 0.4002, 0.1254, 0.425, 0.1254, 0.425, 0.1875, 0.4, 0.1875, 0.4502, 0.5004, 0.475, 0.5, 0.4749, 0.5625, 0.45, 0.5625, 0.3502, 0.1254, 0.375, 0.1254, 0.375, 0.1875, 0.35, 0.1875, 0.4502, 0.3754, 0.475, 0.375, 0.4749, 0.4375, 0.45, 0.4375, 0.4502, 0.7496, 0.475, 0.7496, 0.475, 0.7496, 0.4502, 0.7496, 0.4002, 0.1254, 0.425, 0.1254, 0.4251, 0.1875, 0.4002, 0.1875, 0.4002, 0.1875, 0.4251, 0.1875, 0.425, 0.2496, 0.4002, 0.2496, 0.4502, 0.7496, 0.475, 0.7496, 0.475, 0.7496, 0.4502, 0.7496, 0.4998, 0.2496, 0.4998, 0.1875, 0.4998, 0.1875, 0.4998, 0.2496, 0.4998, 0.2496, 0.4998, 0.1875, 0.4998, 0.1875, 0.4998, 0.2496, 0.45, 0.4375, 0.4749, 0.4375, 0.475, 0.5, 0.4502, 0.4996, 0.45, 0.5625, 0.4749, 0.5625, 0.475, 0.625, 0.4502, 0.6246, 0.4502, 0.1254, 0.475, 0.1254, 0.4749, 0.1875, 0.45, 0.1875, 0.4998, 0.6254, 0.475, 0.6254, 0.475, 0.625, 0.4998, 0.6254, 0.4502, 0.6254, 0.475, 0.6254, 0.475, 0.7496, 0.4502, 0.7496, 0.3002, 0.1254, 0.3498, 0.1254, 0.35, 0.1875, 0.3002, 0.1875, 0.375, 0.1254, 0.3998, 0.1254, 0.4, 0.1875, 0.375, 0.1875, 0.425, 0.1254, 0.4498, 0.1254, 0.45, 0.1875, 0.425, 0.1875, 0.4502, 0.1254, 0.4998, 0.1254, 0.4998, 0.1875, 0.45, 0.1875, 0.6002, 0.0003906, 0.6498, 0.0003906, 0.6498, 0.1246, 0.6002, 0.1246, 0.6502, 0.0003906, 0.6998, 0.0003906, 0.6998, 0.1246, 0.6502, 0.1246, 0.6002, 0.1254, 0.6498, 0.1254, 0.6498, 0.2496, 0.6002, 0.2496, 0.6502, 0.1254, 0.6998, 0.1254, 0.6998, 0.2496, 0.6502, 0.2496, 0.6002, 0.0003906, 0.6498, 0.0003906, 0.6498, 0.1246, 0.6002, 0.1246, 0.6502, 0.0003906, 0.6998, 0.0003906, 0.6998, 0.1246, 0.6502, 0.1246, 0.6002, 0.1254, 0.6498, 0.1254, 0.6498, 0.2496, 0.6002, 0.2496, 0.6502, 0.1254, 0.6998, 0.1254, 0.6998, 0.2496, 0.6502, 0.2496, 0.6002, 0.1246, 0.6002, 0.0003906, 0.6002, 0.0003906, 0.6002, 0.1246, 0.6498, 0.2496, 0.6002, 0.2496, 0.6002, 0.2496, 0.6498, 0.2496, 0.6502, 0.0003906, 0.6998, 0.0003906, 0.6998, 0.0003906, 0.6502, 0.0003906, 0.6998, 0.2496, 0.6502, 0.2496, 0.6502, 0.2496, 0.6998, 0.2496, 0.6002, 0.2496, 0.6002, 0.1254, 0.6002, 0.1254, 0.6002, 0.2496, 0.6002, 0.0003906, 0.6498, 0.0003906, 0.6498, 0.0003906, 0.6002, 0.0003906, 0.6998, 0.0003906, 0.6998, 0.1246, 0.6998, 0.1246, 0.6998, 0.0003906, 0.6998, 0.1254, 0.6998, 0.2496, 0.6998, 0.2496, 0.6998, 0.1254, 0.6002, 0.0003906, 0.6498, 0.0003906, 0.6498, 0.1246, 0.6002, 0.1246, 0.6502, 0.0003906, 0.6998, 0.0003906, 0.6998, 0.1246, 0.6502, 0.1246, 0.6002, 0.1254, 0.6498, 0.1254, 0.6498, 0.2496, 0.6002, 0.2496, 0.6502, 0.1254, 0.6998, 0.1254, 0.6998, 0.2496, 0.6502, 0.2496, 0.6002, 0.0003906, 0.6498, 0.0003906, 0.6498, 0.1246, 0.6002, 0.1246, 0.6502, 0.0003906, 0.6998, 0.0003906, 0.6998, 0.1246, 0.6502, 0.1246, 0.6002, 0.1254, 0.6498, 0.1254, 0.6498, 0.2496, 0.6002, 0.2496, 0.6502, 0.1254, 0.6998, 0.1254, 0.6998, 0.2496, 0.6502, 0.2496, 0.6002, 0.1246, 0.6002, 0.0003906, 0.6002, 0.0003906, 0.6002, 0.1246, 0.6498, 0.2496, 0.6002, 0.2496, 0.6002, 0.2496, 0.6498, 0.2496, 0.6502, 0.0003906, 0.6502, 0.0003906, 0.6998, 0.0003906, 0.6998, 0.0003906, 0.6998, 0.2496, 0.6502, 0.2496, 0.6502, 0.2496, 0.6998, 0.2496, 0.6002, 0.2496, 0.6002, 0.1254, 0.6002, 0.1254, 0.6002, 0.2496, 0.6002, 0.0003906, 0.6002, 0.0003906, 0.6498, 0.0003906, 0.6498, 0.0003906, 0.6998, 0.0003906, 0.6998, 0.0003906, 0.6998, 0.1246, 0.6998, 0.1246, 0.6998, 0.1254, 0.6998, 0.1254, 0.6998, 0.2496, 0.6998, 0.2496])
me_cube.materials.append(mat_metalscrps)
me_cube.use_remesh_preserve_volume = False
me_cube.use_remesh_preserve_attributes = False
me_cube.use_mirror_vertex_groups = False
me_cube.update()

# ---- objects
ob_cube = bpy.data.objects.new('Cube', me_cube)

# ---- transforms, parenting, visibility, modifiers, constraints
ob_cube.location = (0.0, 0.0, 0.0)
ob_cube.lock_rotations_4d = False
ob_cube.empty_display_type = 'ARROWS'
ob_cube.lineart.crease_threshold = 0.0

# ---- collection membership
col_collection.objects.link(ob_cube)

# ---- scene / render settings (as saved in the file)
scene.frame_start = 1; scene.frame_end = 250; scene.frame_set(65)
scene.render.engine = 'BLENDER_EEVEE_NEXT'
scene.cycles.use_denoising = False
scene.cycles.samples = 128
scene.cycles.sampling_pattern = 'TABULATED_SOBOL'
scene.cycles.use_adaptive_sampling = False
scene.cycles.use_light_tree = False
scene.view_settings.view_transform = 'Filmic'
bpy.context.view_layer.update()

# ---- added for rendering (the .blend has no active camera): camera
cam_auto = bpy.data.cameras.new('AutoCamera')
cam_auto.lens = 50.0
cam_auto.sensor_width = 36.0
cam_auto.clip_end = 1000.0
ob_auto_camera = bpy.data.objects.new('AutoCamera', cam_auto)
scene.collection.objects.link(ob_auto_camera)
ob_auto_camera.location = (1.19379, -1.56276, 0.827603)
ob_auto_camera.rotation_euler = (1.09748, -7.21219e-08, 0.694738)
scene.camera = ob_auto_camera
bpy.context.view_layer.update()
